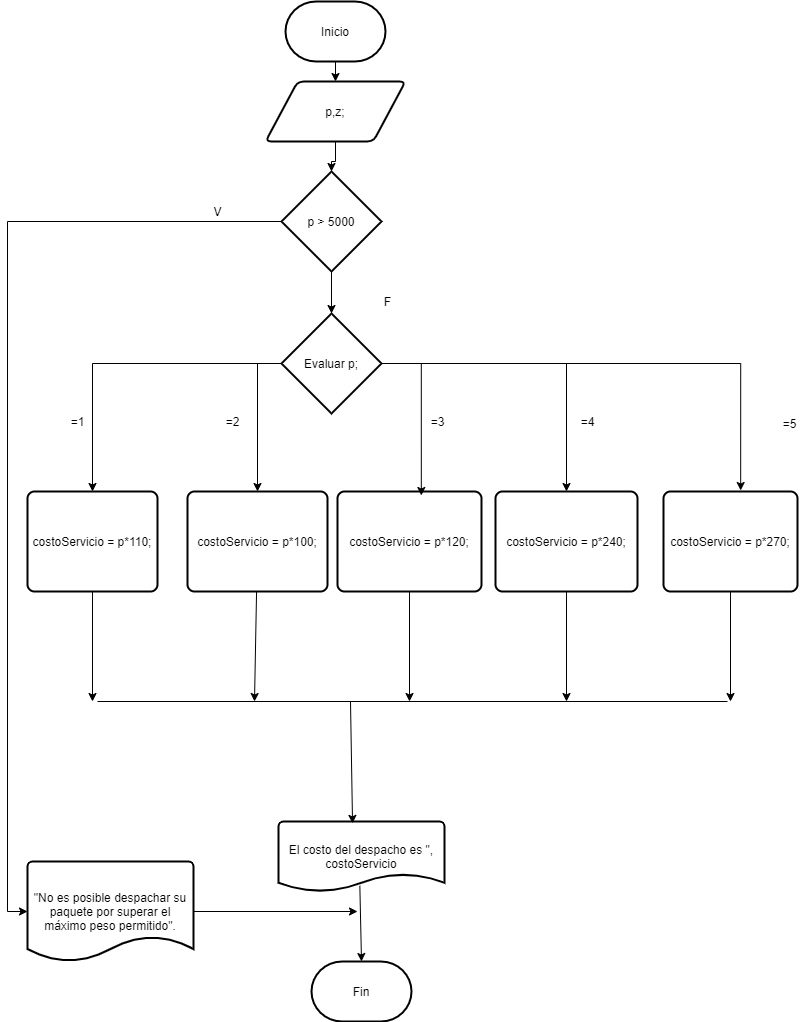

The diagram above was exported from draw.io. Its source (the exported page's mxGraphModel, read from the mxfile embedded in the PNG):
<mxGraphModel dx="852" dy="1663" grid="1" gridSize="10" guides="1" tooltips="1" connect="1" arrows="1" fold="1" page="1" pageScale="1" pageWidth="827" pageHeight="1169" math="0" shadow="0">
  <root>
    <mxCell id="0" />
    <mxCell id="1" parent="0" />
    <mxCell id="Wt4GkaDQws0pYLUWuHXu-1" style="edgeStyle=none;rounded=0;orthogonalLoop=1;jettySize=auto;html=1;entryX=0.5;entryY=0;entryDx=0;entryDy=0;" edge="1" parent="1" source="Wt4GkaDQws0pYLUWuHXu-2" target="Wt4GkaDQws0pYLUWuHXu-4">
      <mxGeometry relative="1" as="geometry" />
    </mxCell>
    <mxCell id="Wt4GkaDQws0pYLUWuHXu-2" value="Inicio" style="strokeWidth=2;html=1;shape=mxgraph.flowchart.terminator;whiteSpace=wrap;" vertex="1" parent="1">
      <mxGeometry x="338" y="-20" width="100" height="60" as="geometry" />
    </mxCell>
    <mxCell id="Wt4GkaDQws0pYLUWuHXu-38" style="edgeStyle=orthogonalEdgeStyle;rounded=0;orthogonalLoop=1;jettySize=auto;html=1;entryX=0.5;entryY=0;entryDx=0;entryDy=0;entryPerimeter=0;" edge="1" parent="1" source="Wt4GkaDQws0pYLUWuHXu-4" target="Wt4GkaDQws0pYLUWuHXu-37">
      <mxGeometry relative="1" as="geometry" />
    </mxCell>
    <mxCell id="Wt4GkaDQws0pYLUWuHXu-4" value="p,z;" style="shape=parallelogram;html=1;strokeWidth=2;perimeter=parallelogramPerimeter;whiteSpace=wrap;rounded=1;arcSize=12;size=0.23;" vertex="1" parent="1">
      <mxGeometry x="318" y="60" width="140" height="60" as="geometry" />
    </mxCell>
    <mxCell id="Wt4GkaDQws0pYLUWuHXu-5" value="costoServicio = p*110;" style="rounded=1;whiteSpace=wrap;html=1;absoluteArcSize=1;arcSize=14;strokeWidth=2;" vertex="1" parent="1">
      <mxGeometry x="80" y="470" width="130" height="100" as="geometry" />
    </mxCell>
    <mxCell id="Wt4GkaDQws0pYLUWuHXu-6" style="edgeStyle=none;rounded=0;orthogonalLoop=1;jettySize=auto;html=1;exitX=0.5;exitY=1;exitDx=0;exitDy=0;" edge="1" parent="1" source="Wt4GkaDQws0pYLUWuHXu-5">
      <mxGeometry relative="1" as="geometry">
        <mxPoint x="145" y="680" as="targetPoint" />
        <mxPoint x="260" y="730" as="sourcePoint" />
      </mxGeometry>
    </mxCell>
    <mxCell id="Wt4GkaDQws0pYLUWuHXu-7" style="edgeStyle=orthogonalEdgeStyle;rounded=0;orthogonalLoop=1;jettySize=auto;html=1;" edge="1" parent="1" source="Wt4GkaDQws0pYLUWuHXu-8">
      <mxGeometry relative="1" as="geometry">
        <mxPoint x="462" y="680" as="targetPoint" />
      </mxGeometry>
    </mxCell>
    <mxCell id="Wt4GkaDQws0pYLUWuHXu-8" value="costoServicio = p*120;" style="rounded=1;whiteSpace=wrap;html=1;absoluteArcSize=1;arcSize=14;strokeWidth=2;" vertex="1" parent="1">
      <mxGeometry x="390" y="470" width="144" height="100" as="geometry" />
    </mxCell>
    <mxCell id="Wt4GkaDQws0pYLUWuHXu-9" style="edgeStyle=none;rounded=0;orthogonalLoop=1;jettySize=auto;html=1;" edge="1" parent="1" source="Wt4GkaDQws0pYLUWuHXu-10">
      <mxGeometry relative="1" as="geometry">
        <mxPoint x="307" y="680" as="targetPoint" />
      </mxGeometry>
    </mxCell>
    <mxCell id="Wt4GkaDQws0pYLUWuHXu-10" value="costoServicio = p*100;" style="rounded=1;whiteSpace=wrap;html=1;absoluteArcSize=1;arcSize=14;strokeWidth=2;" vertex="1" parent="1">
      <mxGeometry x="240" y="470" width="140" height="100" as="geometry" />
    </mxCell>
    <mxCell id="Wt4GkaDQws0pYLUWuHXu-11" style="edgeStyle=none;rounded=0;orthogonalLoop=1;jettySize=auto;html=1;entryX=0.5;entryY=0;entryDx=0;entryDy=0;entryPerimeter=0;exitX=0.49;exitY=0.918;exitDx=0;exitDy=0;exitPerimeter=0;" edge="1" parent="1" source="Wt4GkaDQws0pYLUWuHXu-12" target="Wt4GkaDQws0pYLUWuHXu-13">
      <mxGeometry relative="1" as="geometry" />
    </mxCell>
    <mxCell id="Wt4GkaDQws0pYLUWuHXu-12" value="El costo del despacho es &quot;, costoServicio" style="strokeWidth=2;html=1;shape=mxgraph.flowchart.document2;whiteSpace=wrap;size=0.25;" vertex="1" parent="1">
      <mxGeometry x="331" y="800" width="166" height="70" as="geometry" />
    </mxCell>
    <mxCell id="Wt4GkaDQws0pYLUWuHXu-13" value="Fin" style="strokeWidth=2;html=1;shape=mxgraph.flowchart.terminator;whiteSpace=wrap;" vertex="1" parent="1">
      <mxGeometry x="364" y="940" width="100" height="60" as="geometry" />
    </mxCell>
    <mxCell id="Wt4GkaDQws0pYLUWuHXu-14" value="" style="endArrow=none;html=1;" edge="1" parent="1">
      <mxGeometry width="50" height="50" relative="1" as="geometry">
        <mxPoint x="150" y="680" as="sourcePoint" />
        <mxPoint x="780" y="680" as="targetPoint" />
      </mxGeometry>
    </mxCell>
    <mxCell id="Wt4GkaDQws0pYLUWuHXu-15" value="" style="endArrow=classic;html=1;entryX=0.446;entryY=0.027;entryDx=0;entryDy=0;entryPerimeter=0;" edge="1" parent="1" target="Wt4GkaDQws0pYLUWuHXu-12">
      <mxGeometry width="50" height="50" relative="1" as="geometry">
        <mxPoint x="403" y="680" as="sourcePoint" />
        <mxPoint x="404" y="780" as="targetPoint" />
      </mxGeometry>
    </mxCell>
    <mxCell id="Wt4GkaDQws0pYLUWuHXu-16" style="edgeStyle=orthogonalEdgeStyle;rounded=0;orthogonalLoop=1;jettySize=auto;html=1;entryX=0.5;entryY=0;entryDx=0;entryDy=0;" edge="1" parent="1" source="Wt4GkaDQws0pYLUWuHXu-20" target="Wt4GkaDQws0pYLUWuHXu-5">
      <mxGeometry relative="1" as="geometry">
        <mxPoint x="140" y="460" as="targetPoint" />
      </mxGeometry>
    </mxCell>
    <mxCell id="Wt4GkaDQws0pYLUWuHXu-17" style="edgeStyle=orthogonalEdgeStyle;rounded=0;orthogonalLoop=1;jettySize=auto;html=1;entryX=0.5;entryY=0;entryDx=0;entryDy=0;" edge="1" parent="1" source="Wt4GkaDQws0pYLUWuHXu-20" target="Wt4GkaDQws0pYLUWuHXu-24">
      <mxGeometry relative="1" as="geometry" />
    </mxCell>
    <mxCell id="Wt4GkaDQws0pYLUWuHXu-18" style="edgeStyle=orthogonalEdgeStyle;rounded=0;orthogonalLoop=1;jettySize=auto;html=1;entryX=0.576;entryY=-0.01;entryDx=0;entryDy=0;entryPerimeter=0;" edge="1" parent="1" source="Wt4GkaDQws0pYLUWuHXu-20" target="Wt4GkaDQws0pYLUWuHXu-29">
      <mxGeometry relative="1" as="geometry" />
    </mxCell>
    <mxCell id="Wt4GkaDQws0pYLUWuHXu-20" value="Evaluar p;" style="strokeWidth=2;html=1;shape=mxgraph.flowchart.decision;whiteSpace=wrap;" vertex="1" parent="1">
      <mxGeometry x="334" y="292" width="100" height="100" as="geometry" />
    </mxCell>
    <mxCell id="Wt4GkaDQws0pYLUWuHXu-21" style="edgeStyle=orthogonalEdgeStyle;rounded=0;orthogonalLoop=1;jettySize=auto;html=1;entryX=0.5;entryY=0;entryDx=0;entryDy=0;exitX=0;exitY=0.5;exitDx=0;exitDy=0;exitPerimeter=0;" edge="1" parent="1" source="Wt4GkaDQws0pYLUWuHXu-20" target="Wt4GkaDQws0pYLUWuHXu-10">
      <mxGeometry relative="1" as="geometry">
        <mxPoint x="502" y="410" as="sourcePoint" />
      </mxGeometry>
    </mxCell>
    <mxCell id="Wt4GkaDQws0pYLUWuHXu-22" style="edgeStyle=orthogonalEdgeStyle;rounded=0;orthogonalLoop=1;jettySize=auto;html=1;entryX=0.582;entryY=0.04;entryDx=0;entryDy=0;entryPerimeter=0;exitX=1;exitY=0.5;exitDx=0;exitDy=0;exitPerimeter=0;" edge="1" parent="1" source="Wt4GkaDQws0pYLUWuHXu-20" target="Wt4GkaDQws0pYLUWuHXu-8">
      <mxGeometry relative="1" as="geometry">
        <mxPoint x="725" y="535" as="sourcePoint" />
      </mxGeometry>
    </mxCell>
    <mxCell id="Wt4GkaDQws0pYLUWuHXu-23" style="edgeStyle=orthogonalEdgeStyle;rounded=0;orthogonalLoop=1;jettySize=auto;html=1;" edge="1" parent="1" source="Wt4GkaDQws0pYLUWuHXu-24">
      <mxGeometry relative="1" as="geometry">
        <mxPoint x="619" y="680" as="targetPoint" />
      </mxGeometry>
    </mxCell>
    <mxCell id="Wt4GkaDQws0pYLUWuHXu-24" value="costoServicio = p*240;" style="rounded=1;whiteSpace=wrap;html=1;absoluteArcSize=1;arcSize=14;strokeWidth=2;" vertex="1" parent="1">
      <mxGeometry x="548" y="470" width="142" height="100" as="geometry" />
    </mxCell>
    <mxCell id="Wt4GkaDQws0pYLUWuHXu-25" value="=1" style="text;html=1;align=center;verticalAlign=middle;resizable=0;points=[];autosize=1;" vertex="1" parent="1">
      <mxGeometry x="115" y="390" width="30" height="20" as="geometry" />
    </mxCell>
    <mxCell id="Wt4GkaDQws0pYLUWuHXu-26" value="=2" style="text;html=1;align=center;verticalAlign=middle;resizable=0;points=[];autosize=1;" vertex="1" parent="1">
      <mxGeometry x="270" y="390" width="30" height="20" as="geometry" />
    </mxCell>
    <mxCell id="Wt4GkaDQws0pYLUWuHXu-27" value="=3" style="text;html=1;align=center;verticalAlign=middle;resizable=0;points=[];autosize=1;" vertex="1" parent="1">
      <mxGeometry x="475" y="390" width="30" height="20" as="geometry" />
    </mxCell>
    <mxCell id="Wt4GkaDQws0pYLUWuHXu-28" style="edgeStyle=orthogonalEdgeStyle;rounded=0;orthogonalLoop=1;jettySize=auto;html=1;" edge="1" parent="1" source="Wt4GkaDQws0pYLUWuHXu-29">
      <mxGeometry relative="1" as="geometry">
        <mxPoint x="783" y="680" as="targetPoint" />
      </mxGeometry>
    </mxCell>
    <mxCell id="Wt4GkaDQws0pYLUWuHXu-29" value="costoServicio = p*270;" style="rounded=1;whiteSpace=wrap;html=1;absoluteArcSize=1;arcSize=14;strokeWidth=2;" vertex="1" parent="1">
      <mxGeometry x="716" y="470" width="134" height="100" as="geometry" />
    </mxCell>
    <mxCell id="Wt4GkaDQws0pYLUWuHXu-32" value="=4" style="text;html=1;align=center;verticalAlign=middle;resizable=0;points=[];autosize=1;" vertex="1" parent="1">
      <mxGeometry x="625" y="390" width="30" height="20" as="geometry" />
    </mxCell>
    <mxCell id="Wt4GkaDQws0pYLUWuHXu-33" value="=5" style="text;html=1;align=center;verticalAlign=middle;resizable=0;points=[];autosize=1;" vertex="1" parent="1">
      <mxGeometry x="827" y="392" width="30" height="20" as="geometry" />
    </mxCell>
    <mxCell id="Wt4GkaDQws0pYLUWuHXu-41" style="edgeStyle=orthogonalEdgeStyle;rounded=0;orthogonalLoop=1;jettySize=auto;html=1;" edge="1" parent="1" source="Wt4GkaDQws0pYLUWuHXu-37" target="Wt4GkaDQws0pYLUWuHXu-20">
      <mxGeometry relative="1" as="geometry" />
    </mxCell>
    <mxCell id="Wt4GkaDQws0pYLUWuHXu-45" style="edgeStyle=orthogonalEdgeStyle;rounded=0;orthogonalLoop=1;jettySize=auto;html=1;entryX=0;entryY=0.5;entryDx=0;entryDy=0;entryPerimeter=0;" edge="1" parent="1" source="Wt4GkaDQws0pYLUWuHXu-37" target="Wt4GkaDQws0pYLUWuHXu-43">
      <mxGeometry relative="1" as="geometry" />
    </mxCell>
    <mxCell id="Wt4GkaDQws0pYLUWuHXu-37" value="p &amp;gt; 5000" style="strokeWidth=2;html=1;shape=mxgraph.flowchart.decision;whiteSpace=wrap;" vertex="1" parent="1">
      <mxGeometry x="334" y="150" width="100" height="100" as="geometry" />
    </mxCell>
    <mxCell id="Wt4GkaDQws0pYLUWuHXu-40" value="V" style="text;html=1;align=center;verticalAlign=middle;resizable=0;points=[];autosize=1;" vertex="1" parent="1">
      <mxGeometry x="260" y="180" width="20" height="20" as="geometry" />
    </mxCell>
    <mxCell id="Wt4GkaDQws0pYLUWuHXu-42" value="F" style="text;html=1;align=center;verticalAlign=middle;resizable=0;points=[];autosize=1;" vertex="1" parent="1">
      <mxGeometry x="430" y="270" width="20" height="20" as="geometry" />
    </mxCell>
    <mxCell id="Wt4GkaDQws0pYLUWuHXu-44" style="edgeStyle=orthogonalEdgeStyle;rounded=0;orthogonalLoop=1;jettySize=auto;html=1;" edge="1" parent="1" source="Wt4GkaDQws0pYLUWuHXu-43">
      <mxGeometry relative="1" as="geometry">
        <mxPoint x="410" y="890" as="targetPoint" />
      </mxGeometry>
    </mxCell>
    <mxCell id="Wt4GkaDQws0pYLUWuHXu-43" value="&quot;No es posible despachar su paquete por superar el máximo peso permitido&quot;." style="strokeWidth=2;html=1;shape=mxgraph.flowchart.document2;whiteSpace=wrap;size=0.25;" vertex="1" parent="1">
      <mxGeometry x="80" y="840" width="166" height="100" as="geometry" />
    </mxCell>
  </root>
</mxGraphModel>